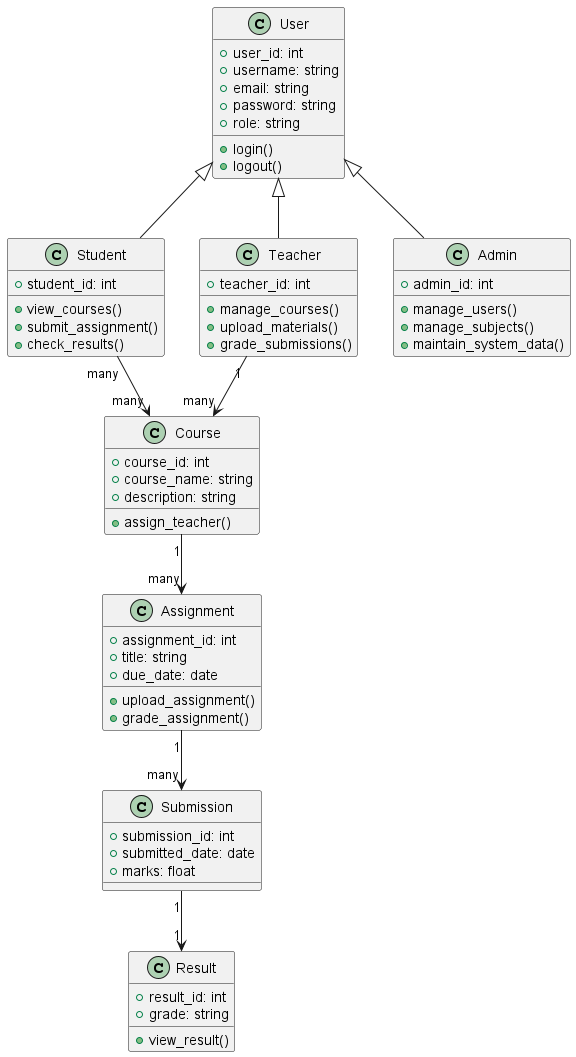

The diagram above was rendered by PlantUML. Its source (embedded in the PNG):
@startuml
class User {
    +user_id: int
    +username: string
    +email: string
    +password: string
    +role: string
    +login()
    +logout()
}

class Student {
    +student_id: int
    +view_courses()
    +submit_assignment()
    +check_results()
}

class Teacher {
    +teacher_id: int
    +manage_courses()
    +upload_materials()
    +grade_submissions()
}

class Admin {
    +admin_id: int
    +manage_users()
    +manage_subjects()
    +maintain_system_data()
}

class Course {
    +course_id: int
    +course_name: string
    +description: string
    +assign_teacher()
}

class Assignment {
    +assignment_id: int
    +title: string
    +due_date: date
    +upload_assignment()
    +grade_assignment()
}

class Submission {
    +submission_id: int
    +submitted_date: date
    +marks: float
}

class Result {
    +result_id: int
    +grade: string
    +view_result()
}

User <|-- Student
User <|-- Teacher
User <|-- Admin

Teacher "1" --> "many" Course
Student "many" --> "many" Course
Course "1" --> "many" Assignment
Assignment "1" --> "many" Submission
Submission "1" --> "1" Result
@enduml